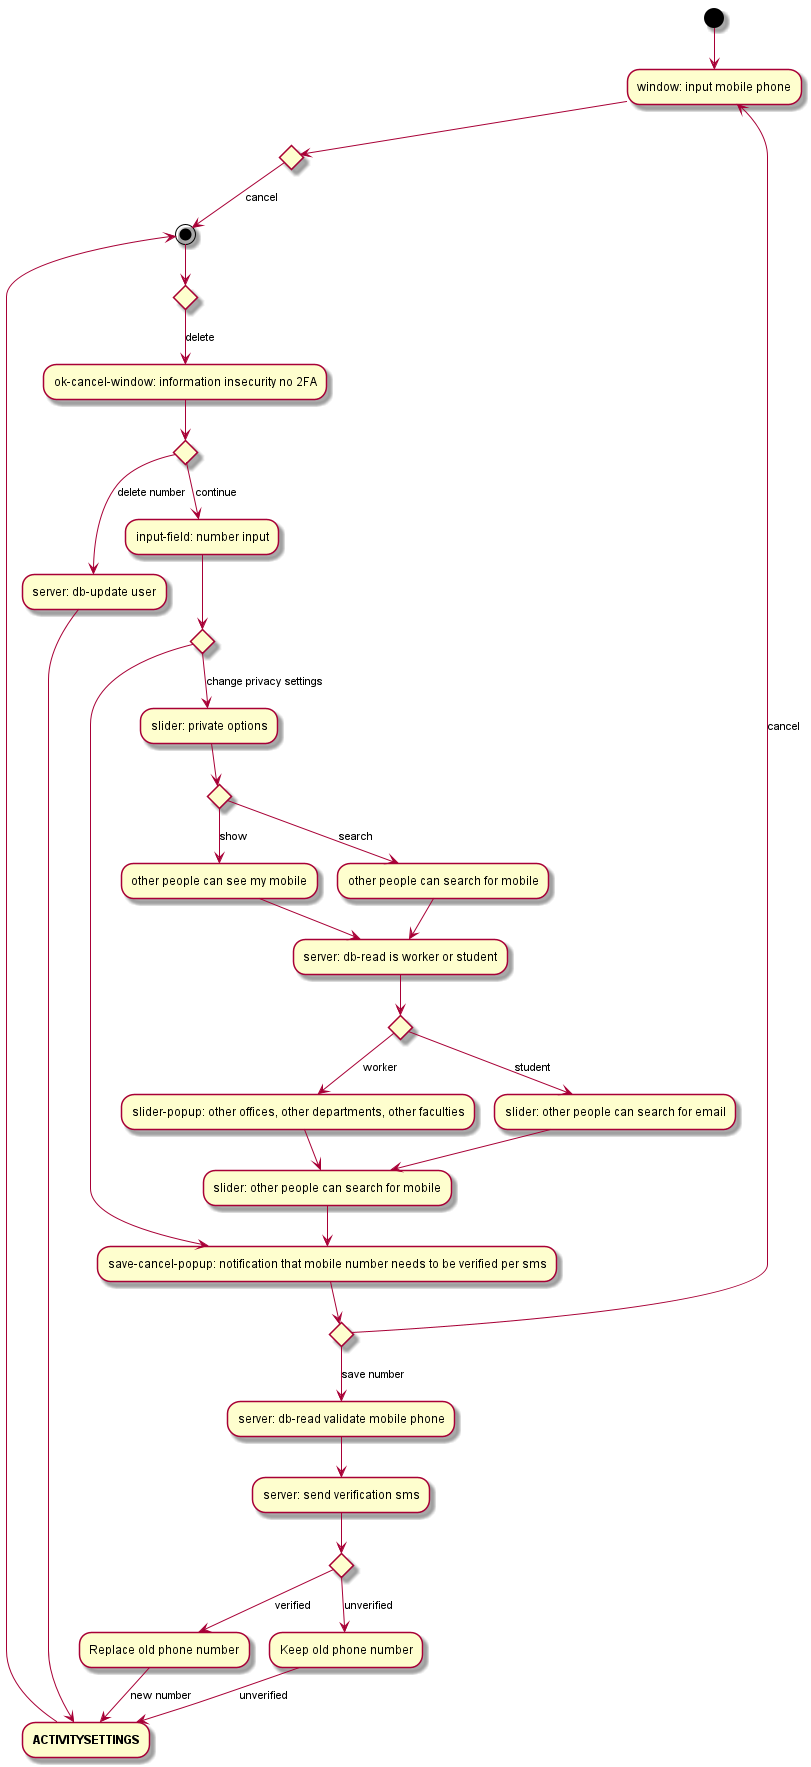

The diagram above was rendered by PlantUML. Its source (embedded in the PNG):
@startuml
(*)  --> "window: input mobile phone"
if "" then
    --> [cancel] (*)
    if "" then
        --> [delete] "ok-cancel-window: information insecurity no 2FA"
        if "" then
            --> [delete number] "server: db-update user"
            --> "**ACTIVITYSETTINGS**"
            --> (*)
        else
            --> [continue] "input-field: number input"
            if "" then  
--> [change privacy settings] "slider: private options"
if "" then
    --> [show] "other people can see my mobile"
    --> "server: db-read is worker or student"
    if "" then
        --> [worker] "slider-popup: other offices, other departments, other faculties"
        --> "slider: other people can search for mobile"
        --> "save-cancel-popup: notification that mobile number needs to be verified per sms"
    else 
        --> [student] "slider: other people can search for email"
        --> "slider: other people can search for mobile"
    Endif
else 
    --> [search] "other people can search for mobile"
    --> "server: db-read is worker or student"
Endif
            else
--> "save-cancel-popup: notification that mobile number needs to be verified per sms"
if "" then
    --> [save number] "server: db-read validate mobile phone"
    --> "server: send verification sms"
    if "" then
        --> [verified] "Replace old phone number"
        --> [new number] "**ACTIVITYSETTINGS**"
    else
        --> [unverified] "Keep old phone number"
        --> [unverified] "**ACTIVITYSETTINGS**"
    Endif
else
    --> [cancel] "window: input mobile phone"
Endif
            Endif
        Endif
    Endif
Endif
@enduml